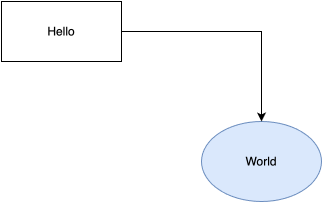

The diagram above was exported from draw.io. Its source (the exported page's mxGraphModel, read from the mxfile embedded in the PNG):
<mxGraphModel dx="800" dy="600" grid="1" gridSize="10" guides="1" tooltips="1" connect="1" arrows="1" fold="1" page="1" pageScale="1" pageWidth="827" pageHeight="1169" math="0" shadow="0">
  <root>
    <mxCell id="0" />
    <mxCell id="1" parent="0" />
    <mxCell id="a" value="Hello" style="rounded=0;whiteSpace=wrap;html=1;" vertex="1" parent="1">
      <mxGeometry x="40" y="40" width="120" height="60" as="geometry" />
    </mxCell>
    <mxCell id="b" value="World" style="ellipse;whiteSpace=wrap;html=1;fillColor=#dae8fc;strokeColor=#6c8ebf;" vertex="1" parent="1">
      <mxGeometry x="240" y="160" width="120" height="80" as="geometry" />
    </mxCell>
    <mxCell id="e" style="edgeStyle=orthogonalEdgeStyle;rounded=0;orthogonalLoop=1;jettySize=auto;html=1;" edge="1" parent="1" source="a" target="b">
      <mxGeometry relative="1" as="geometry" />
    </mxCell>
  </root>
</mxGraphModel>